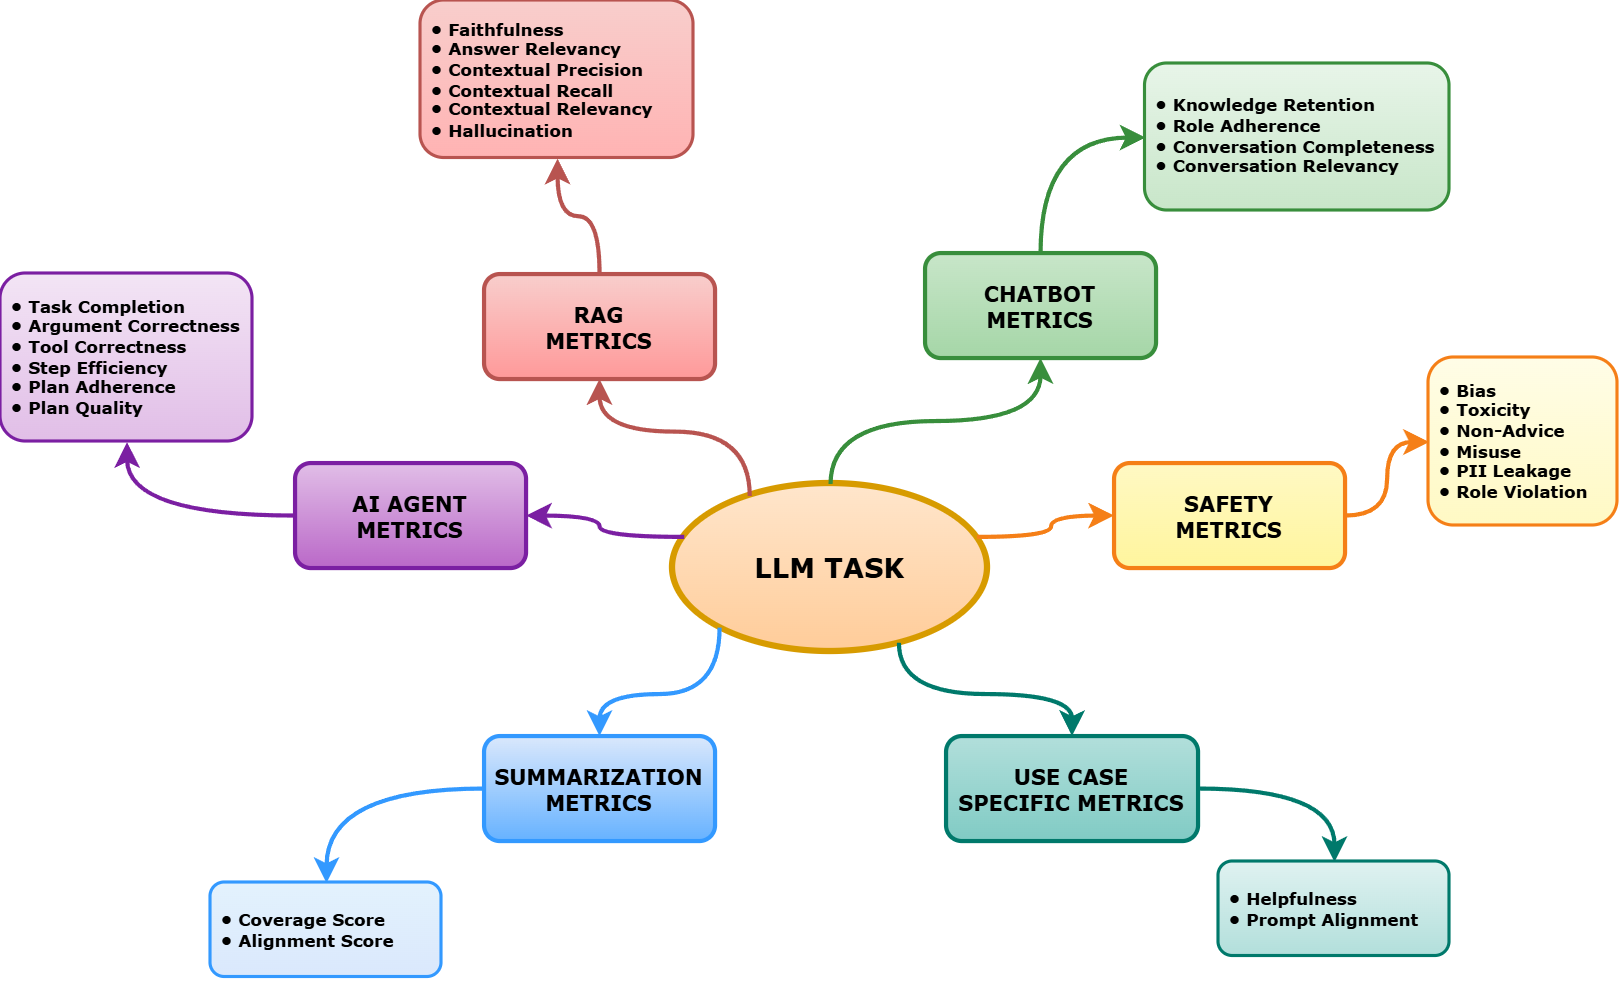

The diagram above was exported from draw.io. Its source (the exported page's mxGraphModel, read from the mxfile embedded in the PNG):
<mxGraphModel dx="1173" dy="664" grid="1" gridSize="10" guides="1" tooltips="1" connect="1" arrows="1" fold="1" page="1" pageScale="1" pageWidth="850" pageHeight="1200" math="0" shadow="0">
  <root>
    <mxCell id="0" />
    <mxCell id="1" parent="0" />
    <mxCell id="center" value="&lt;b&gt;LLM TASK&lt;/b&gt;" style="ellipse;whiteSpace=wrap;html=1;fillColor=#ffe6cc;strokeColor=#d79b00;fontSize=13;fontStyle=1;rounded=1;align=center;verticalAlign=middle;fontFamily=Verdana;fontColor=#000000;gradientColor=#FFCC99;strokeWidth=3;" parent="1" vertex="1">
      <mxGeometry x="370" y="520" width="150" height="80" as="geometry" />
    </mxCell>
    <mxCell id="agent_category" value="&lt;b&gt;AI AGENT&lt;/b&gt;&lt;br&gt;&lt;b&gt;METRICS&lt;/b&gt;" style="rounded=1;whiteSpace=wrap;html=1;fillColor=#e1bee7;strokeColor=#7B1FA2;fontSize=10;fontStyle=1;gradientColor=#ba68c8;strokeWidth=2;fontFamily=Verdana;" parent="1" vertex="1">
      <mxGeometry x="190" y="510" width="110" height="50" as="geometry" />
    </mxCell>
    <mxCell id="agent_details" value="&lt;b&gt;• Task Completion&lt;/b&gt;&lt;br&gt;&lt;b&gt;• Argument Correctness&lt;/b&gt;&lt;br&gt;&lt;b&gt;• Tool Correctness&lt;/b&gt;&lt;br&gt;&lt;b&gt;• Step Efficiency&lt;/b&gt;&lt;br&gt;&lt;b&gt;• Plan Adherence&lt;/b&gt;&lt;br&gt;&lt;b&gt;• Plan Quality&lt;/b&gt;" style="rounded=1;whiteSpace=wrap;html=1;fillColor=#f3e5f5;strokeColor=#7B1FA2;fontSize=8;align=left;verticalAlign=middle;fontFamily=Verdana;fontColor=#000000;gradientColor=#e1bee7;strokeWidth=1.5;spacing=5;" parent="1" vertex="1">
      <mxGeometry x="50" y="420" width="120" height="80" as="geometry" />
    </mxCell>
    <mxCell id="rag_category" value="&lt;b&gt;RAG&lt;/b&gt;&lt;br&gt;&lt;b&gt;METRICS&lt;/b&gt;" style="rounded=1;whiteSpace=wrap;html=1;fillColor=#f8cecc;strokeColor=#b85450;fontSize=10;fontStyle=1;gradientColor=#FF9999;strokeWidth=2;fontFamily=Verdana;" parent="1" vertex="1">
      <mxGeometry x="280" y="420" width="110" height="50" as="geometry" />
    </mxCell>
    <mxCell id="rag_details" value="&lt;b&gt;• Faithfulness&lt;/b&gt;&lt;br&gt;&lt;b&gt;• Answer Relevancy&lt;/b&gt;&lt;br&gt;&lt;b&gt;• Contextual Precision&lt;/b&gt;&lt;br&gt;&lt;b&gt;• Contextual Recall&lt;/b&gt;&lt;br&gt;&lt;b&gt;• Contextual Relevancy&lt;/b&gt;&lt;br&gt;&lt;b&gt;• Hallucination&lt;/b&gt;" style="rounded=1;whiteSpace=wrap;html=1;fillColor=#f8cecc;strokeColor=#b85450;fontSize=8;align=left;verticalAlign=middle;fontFamily=Verdana;fontColor=#000000;gradientColor=#FFB3B3;strokeWidth=1.5;spacing=5;" parent="1" vertex="1">
      <mxGeometry x="250" y="290" width="130" height="75" as="geometry" />
    </mxCell>
    <mxCell id="chatbot_category" value="&lt;b&gt;CHATBOT&lt;/b&gt;&lt;br&gt;&lt;b&gt;METRICS&lt;/b&gt;" style="rounded=1;whiteSpace=wrap;html=1;fillColor=#c8e6c9;strokeColor=#388E3C;fontSize=10;fontStyle=1;gradientColor=#A5D6A7;strokeWidth=2;fontFamily=Verdana;" parent="1" vertex="1">
      <mxGeometry x="490" y="410" width="110" height="50" as="geometry" />
    </mxCell>
    <mxCell id="chatbot_details" value="&lt;b&gt;• Knowledge Retention&lt;/b&gt;&lt;br&gt;&lt;b&gt;• Role Adherence&lt;/b&gt;&lt;br&gt;&lt;b&gt;• Conversation Completeness&lt;/b&gt;&lt;br&gt;&lt;b&gt;• Conversation Relevancy&lt;/b&gt;" style="rounded=1;whiteSpace=wrap;html=1;fillColor=#E8F5E9;strokeColor=#388E3C;fontSize=8;align=left;verticalAlign=middle;fontFamily=Verdana;fontColor=#000000;gradientColor=#c8e6c9;strokeWidth=1.5;spacing=5;" parent="1" vertex="1">
      <mxGeometry x="595" y="320" width="145" height="70" as="geometry" />
    </mxCell>
    <mxCell id="safety_category" value="&lt;b&gt;SAFETY&lt;/b&gt;&lt;br&gt;&lt;b&gt;METRICS&lt;/b&gt;" style="rounded=1;whiteSpace=wrap;html=1;fillColor=#fff9c4;strokeColor=#F57F17;fontSize=10;fontStyle=1;gradientColor=#FFF59D;strokeWidth=2;fontFamily=Verdana;" parent="1" vertex="1">
      <mxGeometry x="580" y="510" width="110" height="50" as="geometry" />
    </mxCell>
    <mxCell id="safety_details" value="&lt;b&gt;• Bias&lt;/b&gt;&lt;br&gt;&lt;b&gt;• Toxicity&lt;/b&gt;&lt;br&gt;&lt;b&gt;• Non-Advice&lt;/b&gt;&lt;br&gt;&lt;b&gt;• Misuse&lt;/b&gt;&lt;br&gt;&lt;b&gt;• PII Leakage&lt;/b&gt;&lt;br&gt;&lt;b&gt;• Role Violation&lt;/b&gt;" style="rounded=1;whiteSpace=wrap;html=1;fillColor=#FFFDE7;strokeColor=#F57F17;fontSize=8;align=left;verticalAlign=middle;fontFamily=Verdana;fontColor=#000000;gradientColor=#fff9c4;strokeWidth=1.5;spacing=5;" parent="1" vertex="1">
      <mxGeometry x="730" y="460" width="90" height="80" as="geometry" />
    </mxCell>
    <mxCell id="usecase_category" value="&lt;b&gt;USE CASE&lt;/b&gt;&lt;br&gt;&lt;b&gt;SPECIFIC METRICS&lt;/b&gt;" style="rounded=1;whiteSpace=wrap;html=1;fillColor=#b2dfdb;strokeColor=#00796B;fontSize=10;fontStyle=1;gradientColor=#80CBC4;strokeWidth=2;fontFamily=Verdana;" parent="1" vertex="1">
      <mxGeometry x="500" y="640" width="120" height="50" as="geometry" />
    </mxCell>
    <mxCell id="usecase_details" value="&lt;b&gt;• Helpfulness&lt;/b&gt;&lt;br&gt;&lt;b&gt;• Prompt Alignment&lt;/b&gt;" style="rounded=1;whiteSpace=wrap;html=1;fillColor=#E0F2F1;strokeColor=#00796B;fontSize=8;align=left;verticalAlign=middle;fontFamily=Verdana;fontColor=#000000;gradientColor=#b2dfdb;strokeWidth=1.5;spacing=5;" parent="1" vertex="1">
      <mxGeometry x="630" y="700" width="110" height="45" as="geometry" />
    </mxCell>
    <mxCell id="summary_category" value="&lt;b&gt;SUMMARIZATION&lt;/b&gt;&lt;br&gt;&lt;b&gt;METRICS&lt;/b&gt;" style="rounded=1;whiteSpace=wrap;html=1;fillColor=#dae8fc;strokeColor=#3399FF;fontSize=10;fontStyle=1;gradientColor=#66B2FF;strokeWidth=2;fontFamily=Verdana;" parent="1" vertex="1">
      <mxGeometry x="280" y="640" width="110" height="50" as="geometry" />
    </mxCell>
    <mxCell id="summary_details" value="&lt;b&gt;• Coverage Score&lt;/b&gt;&lt;br&gt;&lt;b&gt;• Alignment Score&lt;/b&gt;" style="rounded=1;whiteSpace=wrap;html=1;fillColor=#E3F2FD;strokeColor=#3399FF;fontSize=8;align=left;verticalAlign=middle;fontFamily=Verdana;fontColor=#000000;gradientColor=#dae8fc;strokeWidth=1.5;spacing=5;" parent="1" vertex="1">
      <mxGeometry x="150" y="710" width="110" height="45" as="geometry" />
    </mxCell>
    <mxCell id="arrow_center_agent" style="edgeStyle=orthogonalEdgeStyle;rounded=0;orthogonalLoop=1;jettySize=auto;html=1;exitX=0;exitY=0.3;exitDx=0;exitDy=0;entryX=1;entryY=0.5;entryDx=0;entryDy=0;curved=1;strokeWidth=2;strokeColor=#7B1FA2;fontFamily=Verdana;" parent="1" source="center" target="agent_category" edge="1">
      <mxGeometry relative="1" as="geometry" />
    </mxCell>
    <mxCell id="arrow_center_rag" style="edgeStyle=orthogonalEdgeStyle;rounded=0;orthogonalLoop=1;jettySize=auto;html=1;exitX=0.2;exitY=0;exitDx=0;exitDy=0;entryX=0.5;entryY=1;entryDx=0;entryDy=0;curved=1;strokeWidth=2;strokeColor=#b85450;fontFamily=Verdana;" parent="1" source="center" target="rag_category" edge="1">
      <mxGeometry relative="1" as="geometry" />
    </mxCell>
    <mxCell id="arrow_center_chatbot" style="edgeStyle=orthogonalEdgeStyle;rounded=0;orthogonalLoop=1;jettySize=auto;html=1;exitX=0.5;exitY=0;exitDx=0;exitDy=0;entryX=0.5;entryY=1;entryDx=0;entryDy=0;curved=1;strokeWidth=2;strokeColor=#388E3C;fontFamily=Verdana;" parent="1" source="center" target="chatbot_category" edge="1">
      <mxGeometry relative="1" as="geometry" />
    </mxCell>
    <mxCell id="arrow_center_safety" style="edgeStyle=orthogonalEdgeStyle;rounded=0;orthogonalLoop=1;jettySize=auto;html=1;exitX=1;exitY=0.3;exitDx=0;exitDy=0;entryX=0;entryY=0.5;entryDx=0;entryDy=0;curved=1;strokeWidth=2;strokeColor=#F57F17;fontFamily=Verdana;" parent="1" source="center" target="safety_category" edge="1">
      <mxGeometry relative="1" as="geometry" />
    </mxCell>
    <mxCell id="arrow_center_usecase" style="edgeStyle=orthogonalEdgeStyle;rounded=0;orthogonalLoop=1;jettySize=auto;html=1;exitX=0.717;exitY=0.945;exitDx=0;exitDy=0;entryX=0.5;entryY=0;entryDx=0;entryDy=0;curved=1;strokeWidth=2;strokeColor=#00796B;exitPerimeter=0;fontFamily=Verdana;" parent="1" source="center" target="usecase_category" edge="1">
      <mxGeometry relative="1" as="geometry" />
    </mxCell>
    <mxCell id="arrow_center_summary" style="edgeStyle=orthogonalEdgeStyle;rounded=0;orthogonalLoop=1;jettySize=auto;html=1;exitX=0;exitY=1;exitDx=0;exitDy=0;entryX=0.5;entryY=0;entryDx=0;entryDy=0;curved=1;strokeWidth=2;strokeColor=#3399FF;fontFamily=Verdana;" parent="1" source="center" target="summary_category" edge="1">
      <mxGeometry relative="1" as="geometry" />
    </mxCell>
    <mxCell id="mAVwpCs7rn_SJkcGPywT-1" style="edgeStyle=orthogonalEdgeStyle;rounded=0;orthogonalLoop=1;jettySize=auto;html=1;exitX=0.5;exitY=0;exitDx=0;exitDy=0;entryX=0.5;entryY=1;entryDx=0;entryDy=0;curved=1;strokeWidth=2;strokeColor=#b85450;fontFamily=Verdana;" parent="1" source="rag_category" target="rag_details" edge="1">
      <mxGeometry relative="1" as="geometry">
        <mxPoint x="482" y="646" as="sourcePoint" />
        <mxPoint x="350" y="500" as="targetPoint" />
      </mxGeometry>
    </mxCell>
    <mxCell id="mAVwpCs7rn_SJkcGPywT-2" style="edgeStyle=orthogonalEdgeStyle;rounded=0;orthogonalLoop=1;jettySize=auto;html=1;exitX=0.5;exitY=0;exitDx=0;exitDy=0;entryX=0;entryY=0.5;entryDx=0;entryDy=0;curved=1;strokeWidth=2;strokeColor=#388E3C;fontFamily=Verdana;" parent="1" source="chatbot_category" target="chatbot_details" edge="1">
      <mxGeometry relative="1" as="geometry">
        <mxPoint x="500" y="570" as="sourcePoint" />
        <mxPoint x="570" y="430" as="targetPoint" />
      </mxGeometry>
    </mxCell>
    <mxCell id="mAVwpCs7rn_SJkcGPywT-3" style="edgeStyle=orthogonalEdgeStyle;rounded=0;orthogonalLoop=1;jettySize=auto;html=1;exitX=1;exitY=0.5;exitDx=0;exitDy=0;curved=1;strokeWidth=2;strokeColor=#F57F17;fontFamily=Verdana;" parent="1" source="safety_category" target="safety_details" edge="1">
      <mxGeometry relative="1" as="geometry">
        <mxPoint x="560" y="550" as="sourcePoint" />
        <mxPoint x="665" y="530" as="targetPoint" />
      </mxGeometry>
    </mxCell>
    <mxCell id="mAVwpCs7rn_SJkcGPywT-4" style="edgeStyle=orthogonalEdgeStyle;rounded=0;orthogonalLoop=1;jettySize=auto;html=1;exitX=1;exitY=0.5;exitDx=0;exitDy=0;entryX=0.5;entryY=0;entryDx=0;entryDy=0;curved=1;strokeWidth=2;strokeColor=#00796B;fontFamily=Verdana;" parent="1" source="usecase_category" target="usecase_details" edge="1">
      <mxGeometry relative="1" as="geometry">
        <mxPoint x="489" y="670" as="sourcePoint" />
        <mxPoint x="460" y="812" as="targetPoint" />
      </mxGeometry>
    </mxCell>
    <mxCell id="mAVwpCs7rn_SJkcGPywT-6" style="edgeStyle=orthogonalEdgeStyle;rounded=0;orthogonalLoop=1;jettySize=auto;html=1;entryX=0.5;entryY=1;entryDx=0;entryDy=0;curved=1;strokeWidth=2;strokeColor=#7B1FA2;exitX=0;exitY=0.5;exitDx=0;exitDy=0;fontFamily=Verdana;" parent="1" source="agent_category" target="agent_details" edge="1">
      <mxGeometry relative="1" as="geometry">
        <mxPoint x="260" y="490" as="sourcePoint" />
        <mxPoint x="310" y="530" as="targetPoint" />
      </mxGeometry>
    </mxCell>
    <mxCell id="mAVwpCs7rn_SJkcGPywT-7" style="edgeStyle=orthogonalEdgeStyle;rounded=0;orthogonalLoop=1;jettySize=auto;html=1;exitX=0;exitY=0.5;exitDx=0;exitDy=0;entryX=0.5;entryY=0;entryDx=0;entryDy=0;curved=1;strokeWidth=2;strokeColor=#3399FF;fontFamily=Verdana;" parent="1" source="summary_category" target="summary_details" edge="1">
      <mxGeometry relative="1" as="geometry">
        <mxPoint x="437" y="590" as="sourcePoint" />
        <mxPoint x="350" y="642" as="targetPoint" />
      </mxGeometry>
    </mxCell>
  </root>
</mxGraphModel>